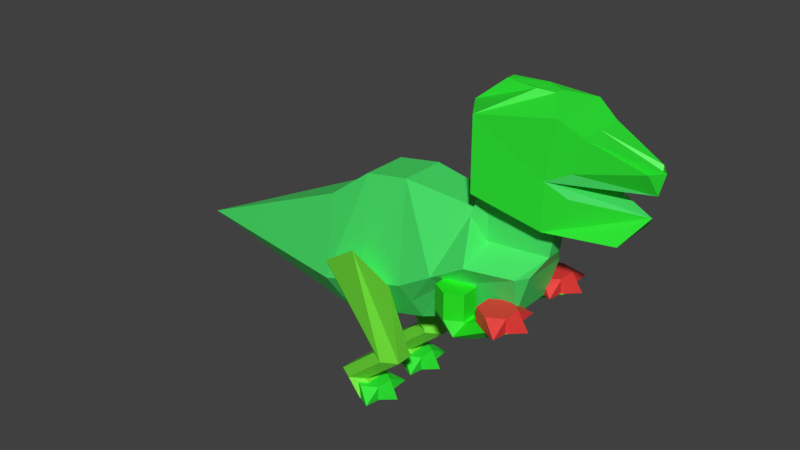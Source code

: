 # Source: trex.blend  (saved by Blender 2.80.57; exported with 4.5.12 LTS)
import bpy
from mathutils import Matrix  # noqa: F401  (used for matrix-valued properties, if any)

bpy.ops.wm.read_factory_settings(use_empty=True)
scene = bpy.context.scene
scene.name = 'Scene'

# ---- collections
col_collection_1 = bpy.data.collections.new('Collection 1'); scene.collection.children.link(col_collection_1)

# ---- materials (node trees are filled in below, after node groups)
mat_material_004 = bpy.data.materials.new('Material.004')
mat_material_004.alpha_threshold = 0.0
mat_material_004.use_transparent_shadow = False
mat_material_004.diffuse_color = (0.06465, 0.8, 0.1426, 1.0)
mat_material_004.roughness = 0.5
mat_material_003 = bpy.data.materials.new('Material.003')
mat_material_003.alpha_threshold = 0.0
mat_material_003.use_transparent_shadow = False
mat_material_003.diffuse_color = (0.8, 0.04285, 0.03879, 1.0)
mat_material_003.roughness = 0.5
mat_material_005 = bpy.data.materials.new('Material.005')
mat_material_005.alpha_threshold = 0.0
mat_material_005.use_transparent_shadow = False
mat_material_005.diffuse_color = (0.01767, 0.8, 0.01383, 1.0)
mat_material_005.roughness = 0.5
mat_material_001 = bpy.data.materials.new('Material.001')
mat_material_001.alpha_threshold = 0.0
mat_material_001.use_transparent_shadow = False
mat_material_001.diffuse_color = (0.0225, 0.8, 0.03062, 1.0)
mat_material_001.roughness = 0.5
mat_material_002 = bpy.data.materials.new('Material.002')
mat_material_002.alpha_threshold = 0.0
mat_material_002.use_transparent_shadow = False
mat_material_002.diffuse_color = (0.1679, 0.8, 0.0393, 1.0)
mat_material_002.roughness = 0.5

# ---- material node trees
mat_material_004.use_nodes = True; mat_material_004.node_tree.nodes.clear()
_N = mat_material_004.node_tree.nodes; _L = mat_material_004.node_tree.links
n0 = _N.new('ShaderNodeOutputMaterial'); n0.name = 'Material Output'; n0.location = (300, 300)
n1 = _N.new('ShaderNodeBsdfPrincipled'); n1.name = 'Principled BSDF'; n1.location = (10, 300)
n1.distribution = 'GGX'
n1.subsurface_method = 'BURLEY'
n1.inputs[0].default_value = (0.06465, 0.8, 0.1426, 1.0)
n1.inputs[3].default_value = 1.45
_L.new(n1.outputs[0], n0.inputs[0])
n0.is_active_output = True
mat_material_003.use_nodes = True; mat_material_003.node_tree.nodes.clear()
_N = mat_material_003.node_tree.nodes; _L = mat_material_003.node_tree.links
n0 = _N.new('ShaderNodeOutputMaterial'); n0.name = 'Material Output'; n0.location = (300, 300)
n1 = _N.new('ShaderNodeBsdfPrincipled'); n1.name = 'Principled BSDF'; n1.location = (10, 300)
n1.distribution = 'GGX'
n1.subsurface_method = 'BURLEY'
n1.inputs[0].default_value = (0.8, 0.04285, 0.03879, 1.0)
n1.inputs[3].default_value = 1.45
_L.new(n1.outputs[0], n0.inputs[0])
n0.is_active_output = True
mat_material_005.use_nodes = True; mat_material_005.node_tree.nodes.clear()
_N = mat_material_005.node_tree.nodes; _L = mat_material_005.node_tree.links
n0 = _N.new('ShaderNodeOutputMaterial'); n0.name = 'Material Output'; n0.location = (300, 300)
n1 = _N.new('ShaderNodeBsdfPrincipled'); n1.name = 'Principled BSDF'; n1.location = (10, 300)
n1.distribution = 'GGX'
n1.subsurface_method = 'BURLEY'
n1.inputs[0].default_value = (0.01767, 0.8, 0.01383, 1.0)
n1.inputs[3].default_value = 1.45
_L.new(n1.outputs[0], n0.inputs[0])
n0.is_active_output = True
mat_material_001.use_nodes = True; mat_material_001.node_tree.nodes.clear()
_N = mat_material_001.node_tree.nodes; _L = mat_material_001.node_tree.links
n0 = _N.new('ShaderNodeOutputMaterial'); n0.name = 'Material Output'; n0.location = (300, 300)
n1 = _N.new('ShaderNodeBsdfPrincipled'); n1.name = 'Principled BSDF'; n1.location = (10, 300)
n1.distribution = 'GGX'
n1.subsurface_method = 'BURLEY'
n1.inputs[0].default_value = (0.0225, 0.8, 0.03062, 1.0)
n1.inputs[3].default_value = 1.45
_L.new(n1.outputs[0], n0.inputs[0])
n0.is_active_output = True
mat_material_002.use_nodes = True; mat_material_002.node_tree.nodes.clear()
_N = mat_material_002.node_tree.nodes; _L = mat_material_002.node_tree.links
n0 = _N.new('ShaderNodeOutputMaterial'); n0.name = 'Material Output'; n0.location = (300, 300)
n1 = _N.new('ShaderNodeBsdfPrincipled'); n1.name = 'Principled BSDF'; n1.location = (10, 300)
n1.distribution = 'GGX'
n1.subsurface_method = 'BURLEY'
n1.inputs[0].default_value = (0.1679, 0.8, 0.0393, 1.0)
n1.inputs[3].default_value = 1.45
_L.new(n1.outputs[0], n0.inputs[0])
n0.is_active_output = True

# ---- world
world_world = bpy.data.worlds.new('World'); scene.world = world_world
world_world.color = (0.05088, 0.05088, 0.05088)
world_world.use_sun_shadow = False
world_world.sun_shadow_jitter_overblur = 0.0
world_world.cycles.sampling_method = 'MANUAL'

# ---- meshes
me_cylinder_001 = bpy.data.meshes.new('Cylinder.001')
me_cylinder_001.from_pydata([(-8.604, 0.1017, 3.012), (3.231, 1.597, 5.553), (4.907, 0.8492, 5.551), (4.907, -0.6457, 5.551), (3.231, -1.393, 5.553), (2.895, -0.4128, 6.952), (2.895, 0.6162, 6.952), (-0.4894, 1.597, 3.789), (-0.1529, 0.8492, 2.539), (-0.1529, -0.6457, 2.539), (-0.4894, -1.393, 3.789), (-0.8259, -0.6457, 6.985), (-0.8259, 0.8492, 6.985), (0.9541, 1.597, 4.177), (-1.596, 0.8492, 2.15), (-1.596, -0.6457, 2.15), (-1.933, -1.393, 3.4), (-2.269, -0.6457, 5.892), (-2.269, 0.8492, 5.892), (-1.933, 1.597, 3.4), (1.291, 0.8492, 2.927), (1.291, -0.6457, 2.927), (0.9541, -1.393, 4.177), (0.6177, -0.6457, 7.233), (0.6177, 0.8492, 7.233), (3.306, 0.6158, 6.062), (5.168, 0.3588, 6.061), (5.168, -0.1553, 6.061), (3.306, -0.4124, 6.062), (2.895, -0.6457, 6.778), (2.895, 0.8492, 6.778), (3.306, 0.6158, 8.335), (5.5, 0.3588, 8.335), (5.5, -0.1553, 8.335), (3.306, -0.4124, 8.335), (3.191, -0.1553, 8.426), (3.191, 0.3588, 8.426), (0.9541, 1.597, 4.177), (3.231, 1.597, 5.553), (2.895, 0.6162, 6.952), (0.6177, 0.8492, 7.233), (4.679, 1.223, 5.552), (2.093, 1.597, 4.865), (4.679, -1.019, 5.552), (4.512, 0.8492, 4.239), (4.512, -0.6457, 4.239), (2.093, -1.393, 4.865), (1.122, -1.019, 3.552), (1.122, 1.223, 3.552), (2.291, -1.019, 4.552), (2.291, 1.223, 4.552), (4.345, -0.7199, 4.221), (4.345, -0.7199, 4.69), (4.839, -1.005, 4.221), (4.839, -1.005, 4.69), (4.839, -1.575, 4.221), (4.839, -1.575, 4.69), (4.345, -1.86, 4.221), (4.345, -1.86, 4.69), (3.852, -1.575, 4.221), (3.852, -1.575, 4.69), (3.852, -1.005, 4.221), (3.852, -1.005, 4.69), (4.338, 2.016, 4.221), (4.338, 2.016, 4.69), (4.832, 1.731, 4.221), (4.832, 1.731, 4.69), (4.832, 1.16, 4.221), (4.832, 1.16, 4.69), (4.338, 0.8753, 4.221), (4.338, 0.8753, 4.69), (3.845, 1.16, 4.221), (3.845, 1.16, 4.69), (3.845, 1.731, 4.221), (3.845, 1.731, 4.69), (4.839, -1.005, 4.221), (4.839, -1.005, 4.69), (4.839, -1.575, 4.221), (4.839, -1.575, 4.69), (5.373, -1.29, 4.322), (4.832, 1.731, 4.221), (4.832, 1.731, 4.69), (4.832, 1.16, 4.221), (4.832, 1.16, 4.69), (4.856, -2.175, 4.322), (4.849, 0.5608, 4.322), (5.366, 1.446, 4.322), (4.897, -0.3348, 4.322), (4.89, 2.401, 4.322), (3.285, -0.7124, 3.614), (2.942, -0.7124, 4.037), (3.779, -0.9976, 3.614), (3.436, -0.9976, 4.037), (3.779, -1.568, 3.614), (3.436, -1.568, 4.037), (3.285, -1.853, 3.614), (2.942, -1.853, 4.037), (2.791, -1.568, 3.614), (2.448, -1.568, 4.037), (2.791, -0.9976, 3.614), (2.448, -0.9976, 4.037), (3.31, 2.004, 3.614), (2.967, 2.004, 4.037), (3.804, 1.719, 3.614), (3.461, 1.719, 4.037), (3.804, 1.149, 3.614), (3.461, 1.149, 4.037), (3.31, 0.8638, 3.614), (2.967, 0.8638, 4.037), (2.816, 1.149, 3.614), (2.473, 1.149, 4.037), (2.816, 1.719, 3.614), (2.473, 1.719, 4.037), (2.942, -0.7124, 4.892), (3.436, -0.9976, 4.892), (3.436, -1.568, 4.892), (2.942, -1.853, 4.892), (2.448, -1.568, 4.892), (2.448, -0.9976, 4.892), (2.967, 2.004, 4.892), (3.461, 1.719, 4.892), (3.461, 1.149, 4.892), (2.967, 0.8638, 4.892), (2.473, 1.149, 4.892), (2.473, 1.719, 4.892), (4.404, -0.7124, 4.228), (4.897, -0.9976, 4.228), (4.897, -1.568, 4.228), (4.404, -1.853, 4.228), (3.91, -1.568, 4.228), (3.91, -0.9976, 4.228), (4.429, 2.004, 4.228), (4.922, 1.719, 4.228), (4.922, 1.149, 4.228), (4.429, 0.8638, 4.228), (3.935, 1.149, 4.228), (3.935, 1.719, 4.228), (3.234, 1.534, 7.748), (3.234, 1.534, 9.997), (5.254, 1.175, 7.127), (5.547, 1.175, 10.34), (5.254, -0.8088, 7.127), (5.547, -0.8088, 10.34), (3.234, -1.168, 7.748), (3.234, -1.168, 9.997), (2.613, -0.2163, 8.27), (2.613, -0.2163, 9.997), (2.613, 0.5013, 8.27), (2.613, 0.5013, 9.997), (5.254, 1.175, 8.562), (5.254, 0.1425, 7.127), (5.547, 0.1425, 10.34), (5.254, -0.8088, 8.562), (4.95, 0.291, 10.65), (4.478, 0.4396, 10.71), (4.95, 0.1425, 10.65), (4.478, -0.1546, 10.71), (4.95, -0.006073, 10.65), (3.465, -0.006072, 10.71), (3.465, 0.291, 10.71), (7.947, 0.1425, 8.629), (7.859, 0.1425, 7.998), (5.254, 0.3219, 7.127), (5.254, -0.03692, 7.127), (6.18, 0.9957, 9.936), (6.18, -0.6294, 9.936), (6.18, 0.1425, 9.936), (5.547, -0.03692, 10.34), (5.547, 0.3219, 10.34), (5.894, -0.6294, 8.192), (5.894, 0.9957, 8.192), (7.371, 0.1425, 7.327), (5.938, -0.6294, 8.906), (5.938, 0.9957, 8.906), (7.371, -0.6294, 7.327), (7.371, 0.9957, 7.327), (7.809, -0.2435, 9.283), (7.809, 0.5691, 9.283), (8.112, 0.1425, 9.283), (-0.4713, -0.3992, -0.3549), (-0.4713, -0.3992, 0.1147), (0.02254, -0.6844, -0.3549), (0.02254, -0.6844, 0.1147), (0.02254, -1.255, -0.3549), (0.02254, -1.255, 0.1147), (-0.4713, -1.54, -0.3549), (-0.4713, -1.54, 0.1147), (-0.9651, -1.255, -0.3549), (-0.9651, -1.255, 0.1147), (-0.9651, -0.6844, -0.3549), (-0.9651, -0.6844, 0.1147), (-0.4783, 1.757, -0.3549), (-0.4783, 1.757, 0.1147), (0.01559, 1.472, -0.3549), (0.01559, 1.472, 0.1147), (0.01559, 0.9017, -0.3549), (0.01559, 0.9017, 0.1147), (-0.4783, 0.6166, -0.3549), (-0.4783, 0.6166, 0.1147), (-0.9721, 0.9017, -0.3549), (-0.9721, 0.9017, 0.1147), (-0.9721, 1.472, -0.3549), (-0.9721, 1.472, 0.1147), (0.02254, -0.6844, -0.3549), (0.02254, -0.6844, 0.1147), (0.02254, -1.255, -0.3549), (0.02254, -1.255, 0.1147), (0.5567, -0.9695, -0.2537), (0.01559, 1.472, -0.3549), (0.01559, 1.472, 0.1147), (0.01559, 0.9017, -0.3549), (0.01559, 0.9017, 0.1147), (0.03952, -1.854, -0.2537), (0.03257, 0.302, -0.2537), (0.5498, 1.187, -0.2537), (0.08028, -0.0141, -0.2537), (0.07333, 2.142, -0.2537), (0.004458, -0.6949, 2.995), (0.004457, -1.265, -0.3618), (0.7559, -1.574, 4.15), (-0.4894, -1.55, -0.3618), (-0.4894, -1.763, 4.998), (-0.9832, -1.265, -0.3618), (-1.756, -1.565, 4.15), (-0.9832, -0.6949, -0.3618), (-0.9832, -0.6949, 2.995), (-0.4894, -0.4098, -0.3618), (0.004457, -0.6949, -0.3618), (-0.4894, 1.754, -0.3618), (-0.4894, 1.967, 4.998), (0.004458, 1.469, -0.3618), (0.7559, 1.778, 4.15), (0.004457, 0.8984, -0.3618), (0.004457, 0.8984, 2.995), (-0.4894, 0.6132, -0.3618), (-0.9832, 0.8984, -0.3618), (-0.9832, 0.8984, 2.995), (-0.9832, 1.469, -0.3618), (-1.756, 1.769, 4.15), (-0.4672, -1.265, 0.2306), (-0.9611, -1.55, 0.2306), (-1.455, -1.265, 0.2305), (-1.455, -0.6949, 0.2306), (-0.9611, -0.4098, 0.2306), (-0.4672, -0.6949, 0.2306), (-0.9611, 1.754, 0.2305), (-0.4672, 1.469, 0.2306), (-0.4672, 0.8984, 0.2305), (-0.9611, 0.6132, 0.2306), (-1.455, 0.8984, 0.2305), (-1.455, 1.469, 0.2306), (0.3552, -0.4098, 1.349), (0.3552, 1.754, 1.349), (0.3552, -1.55, 1.349), (-0.1387, -1.265, 1.349), (0.849, -0.6949, 1.349), (0.849, -1.265, 1.349), (-0.1387, -0.6949, 1.349), (0.849, 1.469, 1.349), (0.849, 0.8984, 1.349), (0.3552, 0.6132, 1.349), (-0.1387, 0.8984, 1.349), (-0.1387, 1.469, 1.349)], [], [(50, 41, 2, 44), (44, 2, 3, 45), (49, 43, 4, 46), (22, 46, 4, 5, 23), (23, 5, 6, 24), (1, 42, 13, 37, 38), (18, 12, 7, 19), (17, 11, 12, 18), (16, 10, 11, 17), (15, 9, 10, 16), (14, 8, 9, 15), (19, 7, 8, 14), (0, 19, 14), (0, 14, 15), (0, 15, 16), (0, 16, 17), (0, 17, 18), (0, 18, 19), (12, 24, 13, 7), (11, 23, 24, 12), (10, 22, 23, 11), (9, 21, 47, 22, 10), (8, 20, 21, 9), (7, 13, 48, 20, 8), (6, 5, 29, 30), (4, 43, 3, 27, 28), (1, 6, 30, 25), (5, 4, 28, 29), (3, 2, 26, 27), (2, 41, 1, 25, 26), (27, 26, 32, 33), (30, 29, 35, 36), (28, 27, 33, 34), (26, 25, 31, 32), (25, 30, 36, 31), (29, 28, 34, 35), (40, 39, 38, 37), (24, 6, 39, 40), (6, 1, 38, 39), (13, 24, 40, 37), (47, 49, 46, 22), (21, 45, 49, 47), (45, 3, 43, 49), (20, 44, 45, 21), (48, 50, 44, 20), (13, 42, 50, 48), (42, 1, 41, 50), (75, 53, 87), (66, 68, 86), (68, 70, 85), (57, 58, 60, 59), (54, 52, 62, 60, 58, 56), (59, 60, 62, 61), (61, 62, 52, 51), (51, 53, 55, 57, 59, 61), (64, 66, 88), (68, 83, 86), (58, 57, 84), (69, 70, 72, 71), (66, 64, 74, 72, 70, 68), (71, 72, 74, 73), (73, 74, 64, 63), (63, 65, 67, 69, 71, 73), (51, 52, 87), (83, 82, 86), (83, 68, 85), (76, 75, 87), (56, 78, 79), (69, 67, 85), (56, 58, 84), (81, 80, 88), (77, 78, 84), (65, 63, 88), (78, 56, 84), (67, 65, 86), (52, 54, 87), (82, 83, 85), (65, 80, 86), (54, 76, 87), (67, 82, 85), (70, 69, 85), (55, 77, 84), (57, 55, 84), (81, 66, 86), (77, 55, 79), (75, 76, 79), (76, 54, 79), (82, 67, 86), (55, 53, 79), (80, 81, 86), (54, 56, 79), (78, 77, 79), (53, 75, 79), (80, 65, 88), (63, 64, 88), (66, 81, 88), (53, 51, 87), (89, 90, 92, 91), (91, 92, 94, 93), (93, 94, 96, 95), (95, 96, 98, 97), (98, 96, 116, 117), (97, 98, 100, 99), (99, 100, 90, 89), (109, 111, 136, 135), (101, 102, 104, 103), (103, 104, 106, 105), (105, 106, 108, 107), (107, 108, 110, 109), (100, 98, 117, 118), (109, 110, 112, 111), (111, 112, 102, 101), (93, 95, 128, 127), (114, 113, 118, 117, 116, 115), (120, 119, 124, 123, 122, 121), (102, 112, 124, 119), (92, 90, 113, 114), (96, 94, 115, 116), (112, 110, 123, 124), (94, 92, 114, 115), (110, 108, 122, 123), (104, 102, 119, 120), (108, 106, 121, 122), (106, 104, 120, 121), (90, 100, 118, 113), (125, 126, 127, 128, 129, 130), (131, 132, 133, 134, 135, 136), (91, 93, 127, 126), (107, 109, 135, 134), (101, 103, 132, 131), (105, 107, 134, 133), (103, 105, 133, 132), (99, 89, 125, 130), (97, 99, 130, 129), (95, 97, 129, 128), (111, 101, 131, 136), (89, 91, 126, 125), (137, 138, 140, 149, 139), (141, 152, 142, 144, 143), (143, 144, 146, 145), (144, 142, 157, 156), (145, 146, 148, 147), (147, 148, 138, 137), (137, 139, 162, 150, 163, 141, 143, 145, 147), (140, 168, 164), (153, 154, 159, 158, 156, 157, 155), (138, 148, 159, 154), (146, 144, 156, 158), (142, 167, 151, 155, 157), (151, 168, 140, 153, 155), (148, 146, 158, 159), (140, 138, 154, 153), (139, 149, 170, 161, 175), (150, 162, 171), (141, 163, 174), (140, 164, 177, 160, 173, 149), (152, 141, 174, 161, 169), (142, 152, 172, 160, 176, 165), (151, 167, 166), (162, 139, 175), (171, 162, 175), (171, 175, 161), (163, 150, 171), (174, 163, 171), (168, 151, 166), (164, 168, 166), (164, 166, 178, 160, 177), (167, 142, 165), (174, 171, 161), (166, 167, 165), (166, 165, 176, 160, 178), (178, 160, 176), (160, 178, 177), (203, 181, 215), (194, 196, 214), (196, 198, 213), (185, 186, 188, 187), (182, 180, 190, 188, 186, 184), (187, 188, 190, 189), (189, 190, 180, 179), (179, 181, 183, 185, 187, 189), (192, 194, 216), (196, 211, 214), (186, 185, 212), (197, 198, 200, 199), (194, 192, 202, 200, 198, 196), (199, 200, 202, 201), (201, 202, 192, 191), (191, 193, 195, 197, 199, 201), (179, 180, 215), (211, 210, 214), (211, 196, 213), (204, 203, 215), (184, 206, 207), (197, 195, 213), (184, 186, 212), (209, 208, 216), (205, 206, 212), (193, 191, 216), (206, 184, 212), (195, 193, 214), (180, 182, 215), (210, 211, 213), (193, 208, 214), (182, 204, 215), (195, 210, 213), (198, 197, 213), (183, 205, 212), (185, 183, 212), (209, 194, 214), (205, 183, 207), (203, 204, 207), (204, 182, 207), (210, 195, 214), (183, 181, 207), (208, 209, 214), (182, 184, 207), (206, 205, 207), (181, 203, 207), (208, 193, 216), (191, 192, 216), (194, 209, 216), (181, 179, 215), (255, 217, 219, 256), (256, 219, 221, 253), (253, 221, 223, 254), (254, 223, 225, 257), (226, 227, 218, 220, 222, 224), (252, 229, 231, 258), (258, 231, 233, 259), (231, 233, 236, 238, 229), (261, 236, 238, 262), (262, 238, 229, 252), (228, 230, 232, 234, 235, 237), (237, 250, 245, 228), (235, 249, 250, 237), (234, 248, 249, 235), (232, 247, 248, 234), (230, 246, 247, 232), (228, 245, 246, 230), (224, 242, 243, 226), (227, 244, 239, 218), (226, 243, 244, 227), (222, 241, 242, 224), (220, 240, 241, 222), (218, 239, 240, 220), (250, 262, 252, 245), (249, 261, 262, 250), (248, 260, 261, 249), (247, 259, 260, 248), (246, 258, 259, 247), (245, 252, 258, 246), (242, 257, 251, 243), (241, 254, 257, 242), (239, 256, 253, 240), (244, 255, 256, 239), (243, 251, 255, 244), (240, 253, 254, 241), (229, 238, 236, 261, 260, 259, 233, 231), (233, 260, 236), (219, 217, 255, 251, 257, 225, 223, 221), (259, 260, 261), (217, 251, 255), (236, 260, 261), (260, 233, 259), (173, 160, 172, 152, 169, 161, 170, 149)])
me_cylinder_001.polygons.foreach_set('material_index', [0, 0, 0, 0, 0, 0, 0, 0, 0, 0, 0, 0, 0, 0, 0, 0, 0, 0, 0, 0, 0, 0, 0, 0, 0, 0, 0, 0, 0, 0, 0, 0, 0, 0, 0, 0, 0, 0, 0, 0, 0, 0, 0, 0, 0, 0, 0, 1, 1, 1, 1, 1, 1, 1, 1, 1, 1, 1, 1, 1, 1, 1, 1, 1, 1, 1, 1, 1, 1, 1, 1, 1, 1, 1, 1, 1, 1, 1, 1, 1, 1, 1, 1, 1, 1, 1, 1, 1, 1, 1, 1, 1, 1, 1, 1, 1, 1, 2, 2, 2, 2, 2, 2, 2, 2, 2, 2, 2, 2, 2, 2, 2, 2, 2, 2, 2, 2, 2, 2, 2, 2, 2, 2, 2, 2, 2, 2, 2, 2, 2, 2, 2, 2, 2, 2, 2, 2, 3, 3, 3, 3, 3, 3, 3, 3, 3, 3, 3, 3, 3, 3, 3, 3, 3, 3, 3, 3, 3, 3, 3, 3, 3, 3, 3, 3, 3, 3, 3, 3, 3, 3, 3, 3, 3, 3, 3, 3, 3, 3, 3, 3, 3, 3, 3, 3, 3, 3, 3, 3, 3, 3, 3, 3, 3, 3, 3, 3, 3, 3, 3, 3, 3, 3, 3, 3, 3, 3, 3, 3, 3, 3, 3, 3, 3, 3, 3, 3, 3, 3, 3, 3, 3, 3, 4, 4, 4, 4, 4, 4, 4, 4, 4, 4, 4, 4, 4, 4, 4, 4, 4, 4, 4, 4, 4, 4, 4, 4, 4, 4, 4, 4, 4, 4, 4, 4, 4, 4, 4, 4, 4, 4, 4, 4, 4, 4, 0])
me_cylinder_001.materials.append(mat_material_004)
me_cylinder_001.materials.append(mat_material_003)
me_cylinder_001.materials.append(mat_material_005)
me_cylinder_001.materials.append(mat_material_001)
me_cylinder_001.materials.append(mat_material_002)
me_cylinder_001.use_remesh_preserve_volume = False
me_cylinder_001.use_remesh_preserve_attributes = False
me_cylinder_001.use_mirror_vertex_groups = False
me_cylinder_001.update()
arm_armature = bpy.data.armatures.new('Armature')  # bones are not reproduced

# ---- objects
ob_armature = bpy.data.objects.new('Armature', arm_armature)
ob_trex = bpy.data.objects.new('trex', me_cylinder_001)

# ---- transforms, parenting, visibility, modifiers, constraints
ob_armature.location = (0.0, 0.0, 0.0)
ob_armature.show_in_front = True
ob_armature.lineart.crease_threshold = 0.0
ob_trex.location = (0.0, 0.0, 0.0)
ob_trex.lineart.crease_threshold = 0.0
_vg = ob_trex.vertex_groups.new(name='head')
_vg.add([137, 138, 139, 140, 141, 142, 143, 144, 145, 146, 147, 148, 149, 150, 151, 152, 153, 154, 155, 156, 157, 158, 159, 160, 162, 163, 164, 165, 166, 167, 168, 172, 173, 176, 177, 178], 1.0, 'REPLACE')
_vg = ob_trex.vertex_groups.new(name='jaw')
_vg.add([139, 141, 149, 150, 152, 161, 162, 163, 169, 170, 171, 174, 175], 1.0, 'REPLACE')
_vg = ob_trex.vertex_groups.new(name='body')
_vg.add([0, 1, 2, 3, 4, 5, 6, 7, 8, 9, 10, 11, 12, 13, 14, 15, 16, 17, 18, 19, 20, 21, 22, 23, 24, 25, 26, 27, 28, 29, 30, 31, 32, 33, 34, 35, 36, 37, 38, 39, 40, 41, 42, 43, 44, 45, 46, 47, 48, 49], 1.0, 'REPLACE')
_vg = ob_trex.vertex_groups.new(name='rarm')
_vg.add([51, 52, 53, 54, 55, 56, 57, 58, 59, 60, 61, 62, 75, 76, 77, 78, 79, 84, 87, 89, 90, 91, 92, 93, 94, 95, 96, 97, 98, 99, 100, 113, 114, 115, 116, 117, 118, 125, 126, 127, 128, 129, 130], 1.0, 'REPLACE')
_vg = ob_trex.vertex_groups.new(name='larm')
_vg.add([63, 64, 65, 66, 67, 68, 69, 70, 71, 72, 73, 74, 80, 81, 82, 83, 85, 86, 88, 101, 102, 103, 104, 105, 106, 107, 108, 109, 110, 111, 112, 119, 120, 121, 122, 123, 124, 131, 132, 133, 134, 135, 136], 1.0, 'REPLACE')
_vg = ob_trex.vertex_groups.new(name='lleg')
_vg.add([191, 192, 193, 194, 195, 196, 197, 198, 199, 200, 201, 202, 208, 209, 210, 211, 213, 214, 216, 228, 229, 230, 231, 232, 233, 234, 235, 236, 237, 238, 245, 246, 247, 248, 249, 250, 252, 258, 259, 260, 261, 262], 1.0, 'REPLACE')
_vg = ob_trex.vertex_groups.new(name='rleg')
_vg.add([179, 180, 181, 182, 183, 184, 185, 186, 187, 188, 189, 190, 203, 204, 205, 206, 207, 212, 215, 217, 218, 219, 220, 221, 222, 223, 224, 225, 226, 227, 239, 240, 241, 242, 243, 244, 251, 253, 254, 255, 256, 257], 1.0, 'REPLACE')
_vg = ob_trex.vertex_groups.new(name='mouth')
_vg.add([149, 152, 160, 161, 169, 170, 172, 173], 1.0, 'REPLACE')
_m = ob_trex.modifiers.new('Armature', 'ARMATURE')
_m.object = ob_armature

# ---- collection membership
scene.collection.objects.link(ob_armature)
col_collection_1.objects.link(ob_trex)

# ---- scene / render settings (as saved in the file)
scene.frame_start = 1; scene.frame_end = 250; scene.frame_set(121)
scene.render.engine = 'BLENDER_EEVEE_NEXT'
scene.render.resolution_percentage = 50
scene.render.dither_intensity = 0.0
scene.cycles.use_denoising = False
scene.cycles.samples = 128
scene.cycles.sampling_pattern = 'TABULATED_SOBOL'
scene.cycles.use_adaptive_sampling = False
scene.cycles.use_light_tree = False
scene.cycles.blur_glossy = 0.0
scene.cycles.sample_clamp_indirect = 0.0
scene.view_settings.view_transform = 'Standard'
bpy.context.view_layer.update()

# ---- added for rendering (the .blend has no active camera and no usable light): camera, sun
cam_auto = bpy.data.cameras.new('AutoCamera')
cam_auto.lens = 50.0
cam_auto.sensor_width = 36.0
cam_auto.clip_end = 1000.0
ob_auto_camera = bpy.data.objects.new('AutoCamera', cam_auto)
scene.collection.objects.link(ob_auto_camera)
ob_auto_camera.location = (18.7796, -22.7174, 20.3922)
ob_auto_camera.rotation_euler = (1.09748, -7.21219e-08, 0.694738)
scene.camera = ob_auto_camera
light_auto_sun = bpy.data.lights.new('AutoSun', 'SUN')
light_auto_sun.energy = 3.0
light_auto_sun.angle = 0.0523599
ob_auto_sun = bpy.data.objects.new('AutoSun', light_auto_sun)
scene.collection.objects.link(ob_auto_sun)
ob_auto_sun.rotation_euler = (0.872665, 0.174533, 0.523599)
bpy.context.view_layer.update()
